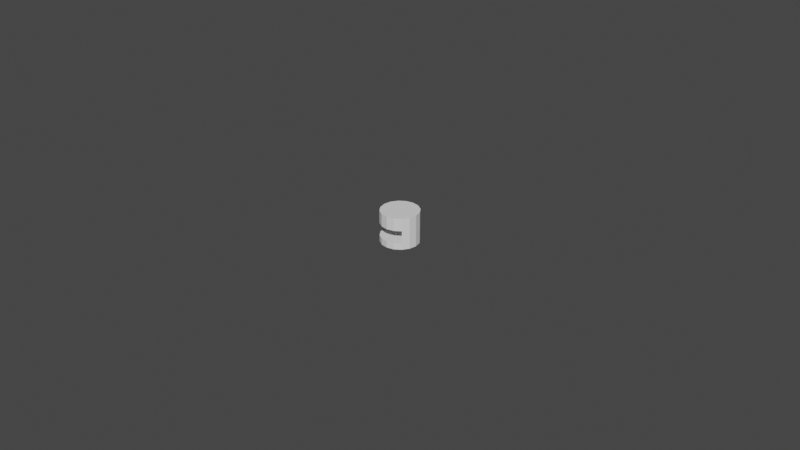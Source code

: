 # Source: tightener.blend  (saved by Blender 3.6.13; exported with 4.5.12 LTS)
import bpy
from mathutils import Matrix  # noqa: F401  (used for matrix-valued properties, if any)

bpy.ops.wm.read_factory_settings(use_empty=True)
scene = bpy.context.scene
scene.name = 'Scene'

# ---- collections
col_collection = bpy.data.collections.new('Collection'); scene.collection.children.link(col_collection)

# ---- world
world_world = bpy.data.worlds.new('World'); scene.world = world_world
world_world.use_nodes = True; world_world.node_tree.nodes.clear()
_N = world_world.node_tree.nodes; _L = world_world.node_tree.links
n0 = _N.new('ShaderNodeOutputWorld'); n0.name = 'World Output'; n0.location = (300, 300)
n1 = _N.new('ShaderNodeBackground'); n1.name = 'Background'; n1.location = (10, 300)
n1.inputs[0].default_value = (0.05088, 0.05088, 0.05088, 1.0)
_L.new(n1.outputs[0], n0.inputs[0])
n0.is_active_output = True
world_world.color = (0.05088, 0.05088, 0.05088)
world_world.use_sun_shadow = False
world_world.sun_shadow_jitter_overblur = 0.0

# ---- meshes
me_cylinder = bpy.data.meshes.new('Cylinder')
me_cylinder.from_pydata([(0.006, 0.0, 0.004533), (0.0, 0.006, 0.005), (0.004243, 0.004243, 0.004532), (0.002296, 0.005543, 0.005), (0.004243, 0.004243, -0.005), (0.004243, 0.004243, 0.005), (0.005543, 0.002296, -0.005), (0.005543, 0.002296, 0.005), (0.006, 0.0, -0.005), (0.006, 0.0, 0.005), (0.005543, -0.002296, -0.005), (0.005543, -0.002296, 0.005), (0.004243, -0.004243, -0.005), (0.004243, -0.004243, 0.005), (0.002296, -0.005543, -0.005), (0.002296, -0.005543, 0.005), (0.0, -0.006, -0.005), (0.0, -0.006, 0.005), (-0.002296, -0.005543, -0.005), (-0.002296, -0.005543, 0.005), (-0.004243, -0.004243, -0.005), (-0.004243, -0.004243, 0.005), (-0.005543, -0.002296, -0.005), (-0.005543, -0.002296, 0.005), (-0.006, 0.0, -0.005), (-0.006, 0.0, 0.005), (-0.005543, 0.002296, -0.005), (-0.005543, 0.002296, 0.005), (-0.004243, 0.004243, -0.005), (-0.004243, 0.004243, 0.005), (0.005543, 0.002296, 0.004533), (-0.002296, 0.005543, 0.005), (-0.004243, -0.004243, 0.004533), (-0.002296, -0.005543, 0.004533), (0.0, -0.006, 0.004533), (0.002296, -0.005543, 0.004533), (0.004243, 0.004243, 0.001), (0.004243, 0.004243, -0.003), (0.005543, 0.002296, 0.001), (0.005543, 0.002296, -0.003), (0.006, 0.0, 0.001), (0.006, 0.0, -0.003), (0.005543, -0.002296, 0.001), (0.005543, -0.002296, -0.003), (0.004243, -0.004243, 0.001), (0.004243, -0.004243, -0.003), (0.002296, -0.005543, 0.001), (0.002296, -0.005543, -0.003), (0.0, -0.006, 0.001), (0.0, -0.006, -0.003), (-0.002296, -0.005543, 0.001), (-0.002296, -0.005543, -0.003), (-0.004243, -0.004243, 0.001), (-0.004243, -0.004243, -0.003), (-0.005543, -0.002296, 0.001), (-0.005543, -0.002296, -0.003), (-0.006, 0.0, 0.001), (-0.006, 0.0, -0.003), (-0.005543, 0.002296, 0.001), (-0.005543, 0.002296, -0.003), (-0.004243, 0.004243, 0.001), (-0.004243, 0.004243, -0.003), (0.004243, -0.004243, 0.004533), (0.005543, -0.002296, 0.004533), (-0.005543, -0.002296, 0.004533), (-0.006, 0.0, 0.004533), (-0.005543, 0.002296, 0.004533), (-0.004243, 0.004243, 0.004532), (0.0, 0.006, 0.00453), (0.002296, 0.005543, 0.00453), (0.0, 0.004243, 0.004532), (0.0, 0.004243, 0.001), (-0.002296, 0.005543, 0.00453)], [], [(46, 35, 34, 48), (50, 33, 32, 52), (2, 5, 7, 30), (30, 7, 9, 0), (0, 9, 11, 63), (63, 11, 13, 62), (62, 13, 15, 35), (35, 15, 17, 34), (34, 17, 19, 33), (33, 19, 21, 32), (32, 21, 23, 64), (64, 23, 25, 65), (65, 25, 27, 66), (66, 27, 29, 67), (3, 1, 31, 29, 27, 25, 23, 21, 19, 17, 15, 13, 11, 9, 7, 5), (54, 64, 65, 56), (44, 62, 35, 46), (58, 66, 67, 60), (40, 0, 63, 42), (56, 65, 66, 58), (26, 59, 61, 28), (24, 57, 59, 26), (22, 55, 57, 24), (20, 53, 55, 22), (18, 51, 53, 20), (16, 49, 51, 18), (14, 47, 49, 16), (12, 45, 47, 14), (10, 43, 45, 12), (43, 42, 44, 45), (8, 41, 43, 10), (41, 40, 42, 43), (6, 39, 41, 8), (39, 38, 40, 41), (4, 37, 39, 6), (37, 36, 38, 39), (52, 32, 64, 54), (38, 30, 0, 40), (37, 45, 44, 36), (48, 34, 33, 50), (42, 63, 62, 44), (36, 2, 30, 38), (29, 31, 72, 67), (3, 5, 2, 69), (31, 1, 68, 72), (1, 3, 69, 68), (71, 60, 67, 70), (36, 71, 70, 2), (72, 68, 70, 67), (68, 69, 2, 70), (4, 28, 61, 37), (59, 57, 55, 53, 51, 49, 47, 45, 37, 61), (58, 60, 71, 36, 44, 46, 48, 50, 52, 54, 56), (4, 6, 8, 10, 12, 14, 16, 18, 20, 22, 24, 26, 28)])
_uv = me_cylinder.uv_layers.new(name='UVMap')
_uv.uv.foreach_set('vector', [0.5625, 0.8333, 0.5625, 0.9806, 0.5, 0.9806, 0.5, 0.8333, 0.4375, 0.8333, 0.4375, 0.9806, 0.375, 0.9806, 0.375, 0.8333, 0.875, 0.9806, 0.875, 1.0, 0.8125, 1.0, 0.8125, 0.9806, 0.8125, 0.9806, 0.8125, 1.0, 0.75, 1.0, 0.75, 0.9806, 0.75, 0.9806, 0.75, 1.0, 0.6875, 1.0, 0.6875, 0.9806, 0.6875, 0.9806, 0.6875, 1.0, 0.625, 1.0, 0.625, 0.9806, 0.625, 0.9806, 0.625, 1.0, 0.5625, 1.0, 0.5625, 0.9806, 0.5625, 0.9806, 0.5625, 1.0, 0.5, 1.0, 0.5, 0.9806, 0.5, 0.9806, 0.5, 1.0, 0.4375, 1.0, 0.4375, 0.9806, 0.4375, 0.9806, 0.4375, 1.0, 0.375, 1.0, 0.375, 0.9806, 0.375, 0.9806, 0.375, 1.0, 0.3125, 1.0, 0.3125, 0.9806, 0.3125, 0.9806, 0.3125, 1.0, 0.25, 1.0, 0.25, 0.9806, 0.25, 0.9806, 0.25, 1.0, 0.1875, 1.0, 0.1875, 0.9806, 0.1875, 0.9806, 0.1875, 1.0, 0.125, 1.0, 0.125, 0.9806, 0.3418, 0.4717, 0.25, 0.49, 0.1582, 0.4717, 0.08029, 0.4197, 0.02827, 0.3418, 0.01, 0.25, 0.02827, 0.1582, 0.08029, 0.08029, 0.1582, 0.02827, 0.25, 0.01, 0.3418, 0.02827, 0.4197, 0.08029, 0.4717, 0.1582, 0.49, 0.25, 0.4717, 0.3418, 0.4197, 0.4197, 0.3125, 0.8333, 0.3125, 0.9806, 0.25, 0.9806, 0.25, 0.8333, 0.625, 0.8333, 0.625, 0.9806, 0.5625, 0.9806, 0.5625, 0.8333, 0.1875, 0.8333, 0.1875, 0.9806, 0.125, 0.9806, 0.125, 0.8333, 0.75, 0.8333, 0.75, 0.9806, 0.6875, 0.9806, 0.6875, 0.8333, 0.25, 0.8333, 0.25, 0.9806, 0.1875, 0.9806, 0.1875, 0.8333, 0.1875, 0.5, 0.1875, 0.6667, 0.125, 0.6667, 0.125, 0.5, 0.25, 0.5, 0.25, 0.6667, 0.1875, 0.6667, 0.1875, 0.5, 0.3125, 0.5, 0.3125, 0.6667, 0.25, 0.6667, 0.25, 0.5, 0.375, 0.5, 0.375, 0.6667, 0.3125, 0.6667, 0.3125, 0.5, 0.4375, 0.5, 0.4375, 0.6667, 0.375, 0.6667, 0.375, 0.5, 0.5, 0.5, 0.5, 0.6667, 0.4375, 0.6667, 0.4375, 0.5, 0.5625, 0.5, 0.5625, 0.6667, 0.5, 0.6667, 0.5, 0.5, 0.625, 0.5, 0.625, 0.6667, 0.5625, 0.6667, 0.5625, 0.5, 0.6875, 0.5, 0.6875, 0.6667, 0.625, 0.6667, 0.625, 0.5, 0.6875, 0.6667, 0.6875, 0.8333, 0.625, 0.8333, 0.625, 0.6667, 0.75, 0.5, 0.75, 0.6667, 0.6875, 0.6667, 0.6875, 0.5, 0.75, 0.6667, 0.75, 0.8333, 0.6875, 0.8333, 0.6875, 0.6667, 0.8125, 0.5, 0.8125, 0.6667, 0.75, 0.6667, 0.75, 0.5, 0.8125, 0.6667, 0.8125, 0.8333, 0.75, 0.8333, 0.75, 0.6667, 0.875, 0.5, 0.875, 0.6667, 0.8125, 0.6667, 0.8125, 0.5, 0.875, 0.6667, 0.875, 0.8333, 0.8125, 0.8333, 0.8125, 0.6667, 0.375, 0.8333, 0.375, 0.9806, 0.3125, 0.9806, 0.3125, 0.8333, 0.8125, 0.8333, 0.8125, 0.9806, 0.75, 0.9806, 0.75, 0.8333, 0.875, 0.6667, 0.625, 0.6667, 0.625, 0.8333, 0.875, 0.8333, 0.5, 0.8333, 0.5, 0.9806, 0.4375, 0.9806, 0.4375, 0.8333, 0.6875, 0.8333, 0.6875, 0.9806, 0.625, 0.9806, 0.625, 0.8333, 0.875, 0.8333, 0.875, 0.9806, 0.8125, 0.9806, 0.8125, 0.8333, 0.08029, 0.4197, 0.1582, 0.4717, 0.1582, 0.4717, 0.08029, 0.4197, 0.3418, 0.4717, 0.4197, 0.4197, 0.4197, 0.4197, 0.3418, 0.4717, 0.1582, 0.4717, 0.25, 0.49, 0.25, 0.49, 0.1582, 0.4717, 0.25, 0.49, 0.3418, 0.4717, 0.3418, 0.4717, 0.25, 0.49, 0.5, 0.8333, 0.125, 0.8333, 0.125, 0.9806, 0.5, 0.9806, 0.875, 0.8333, 0.5, 0.8333, 0.5, 0.9806, 0.875, 0.9806, 0.1582, 0.4717, 0.25, 0.49, 0.5, 0.9806, 0.08029, 0.4197, 0.25, 0.49, 0.3418, 0.4717, 0.875, 0.9806, 0.5, 0.9806, 0.875, 0.5, 0.125, 0.5, 0.125, 0.6667, 0.875, 0.6667, 0.1875, 0.6667, 0.25, 0.6667, 0.3125, 0.6667, 0.375, 0.6667, 0.4375, 0.6667, 0.5, 0.6667, 0.5625, 0.6667, 0.625, 0.6667, 0.875, 0.6667, 0.125, 0.6667, 0.1875, 0.8333, 0.125, 0.8333, 0.5, 0.8333, 0.875, 0.8333, 0.625, 0.8333, 0.5625, 0.8333, 0.5, 0.8333, 0.4375, 0.8333, 0.375, 0.8333, 0.3125, 0.8333, 0.25, 0.8333, 0.875, 0.5, 0.8125, 0.5, 0.75, 0.5, 0.6875, 0.5, 0.625, 0.5, 0.5625, 0.5, 0.5, 0.5, 0.4375, 0.5, 0.375, 0.5, 0.3125, 0.5, 0.25, 0.5, 0.1875, 0.5, 0.125, 0.5])
me_cylinder.update()

# ---- objects
ob_tightener = bpy.data.objects.new('tightener', me_cylinder)

# ---- transforms, parenting, visibility, modifiers, constraints
ob_tightener.location = (0.0, 0.0, 0.0)

# ---- collection membership
col_collection.objects.link(ob_tightener)

# ---- scene / render settings (as saved in the file)
scene.frame_start = 1; scene.frame_end = 250; scene.frame_set(1)
scene.render.engine = 'BLENDER_EEVEE_NEXT'
scene.cycles.sampling_pattern = 'TABULATED_SOBOL'
scene.view_settings.view_transform = 'Filmic'
bpy.context.view_layer.update()

# ---- added for rendering (the .blend has no active camera and no usable light): camera, sun
cam_auto = bpy.data.cameras.new('AutoCamera')
cam_auto.lens = 50.0
cam_auto.sensor_width = 36.0
cam_auto.clip_end = 1000.0
ob_auto_camera = bpy.data.objects.new('AutoCamera', cam_auto)
scene.collection.objects.link(ob_auto_camera)
ob_auto_camera.location = (0.185045, -0.222054, 0.148036)
ob_auto_camera.rotation_euler = (1.09748, -7.21219e-08, 0.694738)
scene.camera = ob_auto_camera
light_auto_sun = bpy.data.lights.new('AutoSun', 'SUN')
light_auto_sun.energy = 3.0
light_auto_sun.angle = 0.0523599
ob_auto_sun = bpy.data.objects.new('AutoSun', light_auto_sun)
scene.collection.objects.link(ob_auto_sun)
ob_auto_sun.rotation_euler = (0.872665, 0.174533, 0.523599)
bpy.context.view_layer.update()
